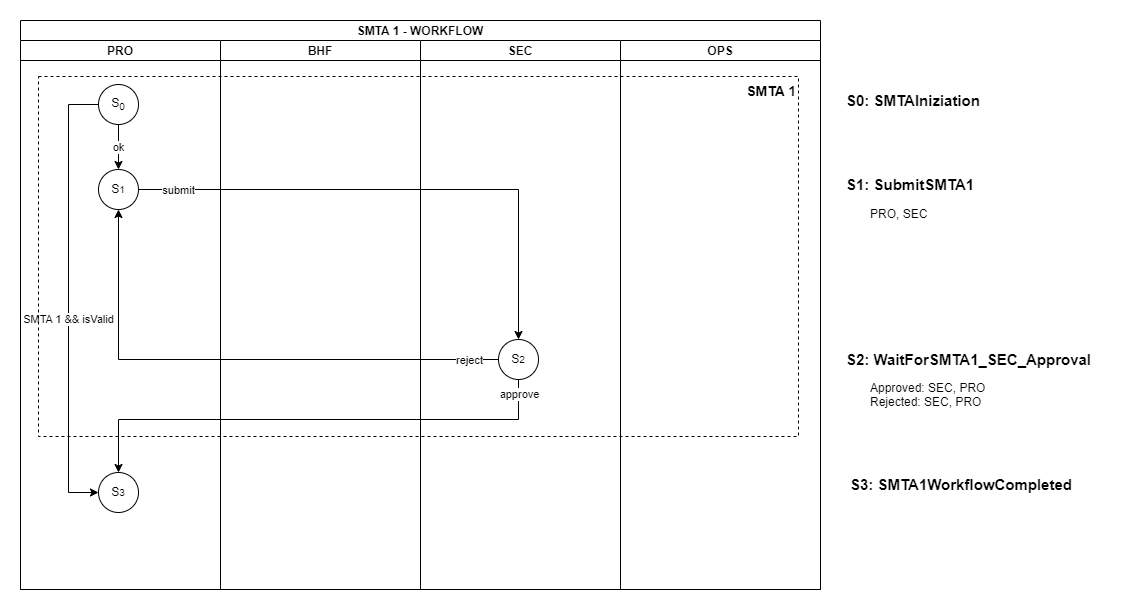

The diagram above was exported from draw.io. Its source (the exported page's mxGraphModel, read from the mxfile embedded in the PNG):
<mxGraphModel dx="1418" dy="820" grid="1" gridSize="10" guides="1" tooltips="1" connect="1" arrows="1" fold="1" page="1" pageScale="1" pageWidth="850" pageHeight="1100" math="0" shadow="0">
  <root>
    <mxCell id="8-EeGZOOrxZyR1PPgtqN-0" />
    <mxCell id="8-EeGZOOrxZyR1PPgtqN-1" parent="8-EeGZOOrxZyR1PPgtqN-0" />
    <mxCell id="8-EeGZOOrxZyR1PPgtqN-11" value="&lt;b&gt;&lt;font style=&quot;font-size: 15px;&quot;&gt;S1: SubmitSMTA1&lt;/font&gt;&lt;/b&gt;" style="text;html=1;strokeColor=none;fillColor=none;align=left;verticalAlign=middle;whiteSpace=wrap;rounded=0;" parent="8-EeGZOOrxZyR1PPgtqN-1" vertex="1">
      <mxGeometry x="846" y="200" width="270" height="30" as="geometry" />
    </mxCell>
    <mxCell id="8-EeGZOOrxZyR1PPgtqN-22" value="&lt;b&gt;&lt;font style=&quot;font-size: 15px;&quot;&gt;S2: WaitForSMTA1_SEC_Approval&lt;/font&gt;&lt;/b&gt;" style="text;html=1;strokeColor=none;fillColor=none;align=left;verticalAlign=middle;whiteSpace=wrap;rounded=0;" parent="8-EeGZOOrxZyR1PPgtqN-1" vertex="1">
      <mxGeometry x="846" y="375" width="270" height="30" as="geometry" />
    </mxCell>
    <mxCell id="ygjwDQWFzSQAOXyGSgwW-0" value="SMTA 1 - WORKFLOW" style="swimlane;childLayout=stackLayout;resizeParent=1;resizeParentMax=0;startSize=20;swimlaneLine=1;" parent="8-EeGZOOrxZyR1PPgtqN-1" vertex="1">
      <mxGeometry x="22" y="51" width="800" height="569" as="geometry" />
    </mxCell>
    <mxCell id="ygjwDQWFzSQAOXyGSgwW-1" value="PRO" style="swimlane;startSize=20;" parent="ygjwDQWFzSQAOXyGSgwW-0" vertex="1">
      <mxGeometry y="20" width="200" height="549" as="geometry" />
    </mxCell>
    <mxCell id="qJmoOmvvkvtQbotRF3VM-4" style="edgeStyle=orthogonalEdgeStyle;rounded=0;orthogonalLoop=1;jettySize=auto;html=1;entryX=0;entryY=0.5;entryDx=0;entryDy=0;" parent="ygjwDQWFzSQAOXyGSgwW-1" source="8-EeGZOOrxZyR1PPgtqN-6" target="w8TCMSkYWNfF0mNLu8zn-0" edge="1">
      <mxGeometry relative="1" as="geometry">
        <Array as="points">
          <mxPoint x="48" y="64" />
          <mxPoint x="48" y="452" />
        </Array>
        <mxPoint x="78" y="452" as="targetPoint" />
      </mxGeometry>
    </mxCell>
    <mxCell id="qJmoOmvvkvtQbotRF3VM-5" value="SMTA 1 &amp;amp;&amp;amp; isValid" style="edgeLabel;html=1;align=center;verticalAlign=middle;resizable=0;points=[];" parent="qJmoOmvvkvtQbotRF3VM-4" vertex="1" connectable="0">
      <mxGeometry x="0.0893" y="-1" relative="1" as="geometry">
        <mxPoint as="offset" />
      </mxGeometry>
    </mxCell>
    <mxCell id="8-EeGZOOrxZyR1PPgtqN-6" value="S&lt;sub&gt;0&lt;/sub&gt;" style="ellipse;whiteSpace=wrap;html=1;aspect=fixed;" parent="ygjwDQWFzSQAOXyGSgwW-1" vertex="1">
      <mxGeometry x="78" y="44" width="40" height="40" as="geometry" />
    </mxCell>
    <mxCell id="8-EeGZOOrxZyR1PPgtqN-9" value="S&lt;span style=&quot;font-size: 10px;&quot;&gt;1&lt;/span&gt;" style="ellipse;whiteSpace=wrap;html=1;aspect=fixed;" parent="ygjwDQWFzSQAOXyGSgwW-1" vertex="1">
      <mxGeometry x="78" y="129" width="40" height="40" as="geometry" />
    </mxCell>
    <mxCell id="8-EeGZOOrxZyR1PPgtqN-4" value="ok" style="edgeStyle=orthogonalEdgeStyle;rounded=0;orthogonalLoop=1;jettySize=auto;html=1;" parent="ygjwDQWFzSQAOXyGSgwW-1" source="8-EeGZOOrxZyR1PPgtqN-6" target="8-EeGZOOrxZyR1PPgtqN-9" edge="1">
      <mxGeometry relative="1" as="geometry" />
    </mxCell>
    <mxCell id="w8TCMSkYWNfF0mNLu8zn-0" value="S&lt;span style=&quot;font-size: 10px;&quot;&gt;3&lt;/span&gt;" style="ellipse;whiteSpace=wrap;html=1;aspect=fixed;" parent="ygjwDQWFzSQAOXyGSgwW-1" vertex="1">
      <mxGeometry x="78" y="432" width="40" height="40" as="geometry" />
    </mxCell>
    <mxCell id="ygjwDQWFzSQAOXyGSgwW-2" value="BHF" style="swimlane;startSize=20;" parent="ygjwDQWFzSQAOXyGSgwW-0" vertex="1">
      <mxGeometry x="200" y="20" width="200" height="549" as="geometry" />
    </mxCell>
    <mxCell id="ygjwDQWFzSQAOXyGSgwW-3" value="SEC" style="swimlane;startSize=20;" parent="ygjwDQWFzSQAOXyGSgwW-0" vertex="1">
      <mxGeometry x="400" y="20" width="200" height="549" as="geometry" />
    </mxCell>
    <mxCell id="ygjwDQWFzSQAOXyGSgwW-5" value="OPS" style="swimlane;startSize=20;" parent="ygjwDQWFzSQAOXyGSgwW-0" vertex="1">
      <mxGeometry x="600" y="20" width="200" height="549" as="geometry" />
    </mxCell>
    <mxCell id="8-EeGZOOrxZyR1PPgtqN-7" value="&lt;b&gt;&lt;font style=&quot;font-size: 15px;&quot;&gt;S0: SMTAIniziation&lt;/font&gt;&lt;/b&gt;" style="text;html=1;strokeColor=none;fillColor=none;align=left;verticalAlign=middle;whiteSpace=wrap;rounded=0;" parent="8-EeGZOOrxZyR1PPgtqN-1" vertex="1">
      <mxGeometry x="846" y="116" width="270" height="30" as="geometry" />
    </mxCell>
    <mxCell id="RJ0ji4jCK9fVwl3Go-fc-8" value="" style="group" parent="8-EeGZOOrxZyR1PPgtqN-1" vertex="1" connectable="0">
      <mxGeometry x="40" y="107" width="760" height="360" as="geometry" />
    </mxCell>
    <mxCell id="8-EeGZOOrxZyR1PPgtqN-29" value="&lt;b&gt;&lt;font style=&quot;font-size: 14px;&quot;&gt;SMTA 1&lt;/font&gt;&lt;/b&gt;" style="text;html=1;strokeColor=none;fillColor=none;align=right;verticalAlign=middle;whiteSpace=wrap;rounded=0;dashed=1;" parent="RJ0ji4jCK9fVwl3Go-fc-8" vertex="1">
      <mxGeometry x="640" width="120" height="30" as="geometry" />
    </mxCell>
    <mxCell id="8-EeGZOOrxZyR1PPgtqN-2" value="" style="rounded=0;whiteSpace=wrap;html=1;fillColor=none;strokeColor=#000000;dashed=1;" parent="RJ0ji4jCK9fVwl3Go-fc-8" vertex="1">
      <mxGeometry width="760" height="360" as="geometry" />
    </mxCell>
    <mxCell id="KOgbhqGWycR-_OPpQilq-1" value="PRO, SEC" style="text;html=1;strokeColor=none;fillColor=none;align=left;verticalAlign=middle;whiteSpace=wrap;rounded=0;" parent="8-EeGZOOrxZyR1PPgtqN-1" vertex="1">
      <mxGeometry x="870" y="230" width="200" height="30" as="geometry" />
    </mxCell>
    <mxCell id="KOgbhqGWycR-_OPpQilq-3" value="Approved: SEC, PRO&lt;br&gt;Rejected: SEC, PRO" style="text;html=1;strokeColor=none;fillColor=none;align=left;verticalAlign=top;whiteSpace=wrap;rounded=0;" parent="8-EeGZOOrxZyR1PPgtqN-1" vertex="1">
      <mxGeometry x="870" y="405" width="200" height="42" as="geometry" />
    </mxCell>
    <mxCell id="8-EeGZOOrxZyR1PPgtqN-8" value="" style="edgeStyle=orthogonalEdgeStyle;rounded=0;orthogonalLoop=1;jettySize=auto;html=1;entryX=0.5;entryY=0;entryDx=0;entryDy=0;" parent="8-EeGZOOrxZyR1PPgtqN-1" source="8-EeGZOOrxZyR1PPgtqN-9" target="8-EeGZOOrxZyR1PPgtqN-21" edge="1">
      <mxGeometry relative="1" as="geometry">
        <mxPoint x="320.0000000000002" y="283.0000000000001" as="targetPoint" />
      </mxGeometry>
    </mxCell>
    <mxCell id="qJmoOmvvkvtQbotRF3VM-6" value="submit" style="edgeLabel;html=1;align=center;verticalAlign=middle;resizable=0;points=[];" parent="8-EeGZOOrxZyR1PPgtqN-8" vertex="1" connectable="0">
      <mxGeometry x="-0.6179" y="1" relative="1" as="geometry">
        <mxPoint x="-62" y="1" as="offset" />
      </mxGeometry>
    </mxCell>
    <mxCell id="8-EeGZOOrxZyR1PPgtqN-20" style="edgeStyle=orthogonalEdgeStyle;rounded=0;orthogonalLoop=1;jettySize=auto;html=1;entryX=0.5;entryY=0;entryDx=0;entryDy=0;" parent="8-EeGZOOrxZyR1PPgtqN-1" source="8-EeGZOOrxZyR1PPgtqN-21" target="w8TCMSkYWNfF0mNLu8zn-0" edge="1">
      <mxGeometry relative="1" as="geometry">
        <mxPoint x="120" y="503" as="targetPoint" />
        <Array as="points">
          <mxPoint x="520" y="450" />
          <mxPoint x="120" y="450" />
        </Array>
      </mxGeometry>
    </mxCell>
    <mxCell id="qJmoOmvvkvtQbotRF3VM-9" value="approve" style="edgeLabel;html=1;align=center;verticalAlign=middle;resizable=0;points=[];" parent="8-EeGZOOrxZyR1PPgtqN-20" vertex="1" connectable="0">
      <mxGeometry x="-0.9432" relative="1" as="geometry">
        <mxPoint as="offset" />
      </mxGeometry>
    </mxCell>
    <mxCell id="qJmoOmvvkvtQbotRF3VM-1" style="edgeStyle=orthogonalEdgeStyle;rounded=0;orthogonalLoop=1;jettySize=auto;html=1;exitX=0;exitY=0.5;exitDx=0;exitDy=0;" parent="8-EeGZOOrxZyR1PPgtqN-1" source="8-EeGZOOrxZyR1PPgtqN-21" edge="1">
      <mxGeometry relative="1" as="geometry">
        <mxPoint x="120" y="240" as="targetPoint" />
      </mxGeometry>
    </mxCell>
    <mxCell id="qJmoOmvvkvtQbotRF3VM-8" value="reject" style="edgeLabel;html=1;align=center;verticalAlign=middle;resizable=0;points=[];" parent="qJmoOmvvkvtQbotRF3VM-1" vertex="1" connectable="0">
      <mxGeometry x="0.3105" relative="1" as="geometry">
        <mxPoint x="317" as="offset" />
      </mxGeometry>
    </mxCell>
    <mxCell id="8-EeGZOOrxZyR1PPgtqN-21" value="S&lt;span style=&quot;font-size: 10px;&quot;&gt;2&lt;/span&gt;" style="ellipse;whiteSpace=wrap;html=1;aspect=fixed;" parent="8-EeGZOOrxZyR1PPgtqN-1" vertex="1">
      <mxGeometry x="500" y="370" width="40" height="40" as="geometry" />
    </mxCell>
    <mxCell id="OsbwuhyAN6iKNN2LwGeN-0" value="&lt;b&gt;&lt;font style=&quot;font-size: 15px;&quot;&gt;S3: SMTA1WorkflowCompleted&lt;/font&gt;&lt;/b&gt;" style="text;html=1;strokeColor=none;fillColor=none;align=left;verticalAlign=middle;whiteSpace=wrap;rounded=0;" vertex="1" parent="8-EeGZOOrxZyR1PPgtqN-1">
      <mxGeometry x="850" y="500" width="270" height="30" as="geometry" />
    </mxCell>
  </root>
</mxGraphModel>